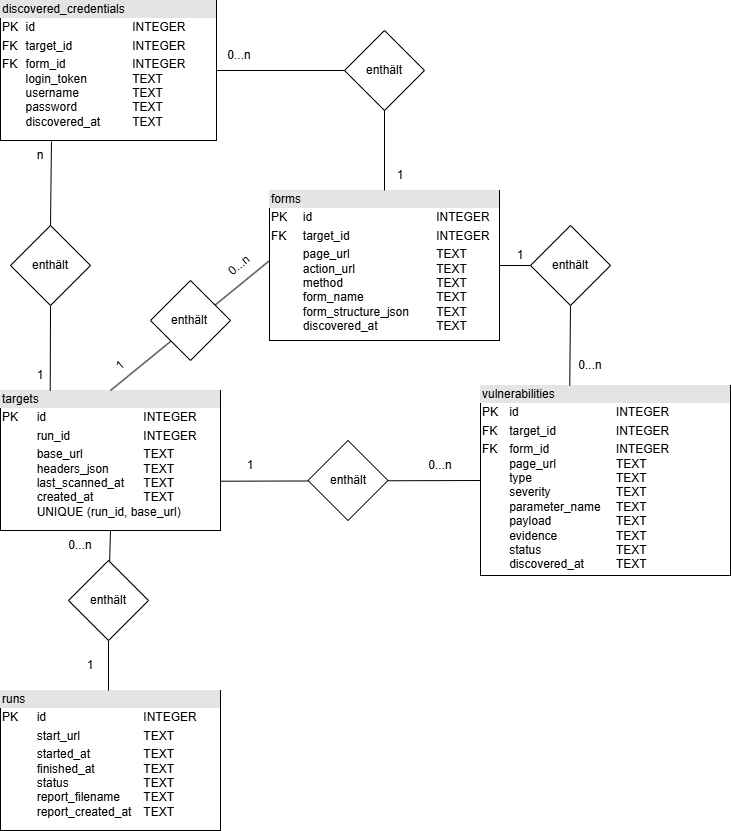

The diagram above was exported from draw.io. Its source (the exported page's mxGraphModel, read from the mxfile embedded in the PNG):
<mxGraphModel dx="1426" dy="841" grid="1" gridSize="10" guides="1" tooltips="1" connect="1" arrows="1" fold="1" page="1" pageScale="1" pageWidth="827" pageHeight="1169" math="0" shadow="0">
  <root>
    <mxCell id="0" />
    <mxCell id="1" parent="0" />
    <mxCell id="9o0cr10Z6BTObPjsmvIt-1" value="&lt;div style=&quot;box-sizing:border-box;width:100%;background:#e4e4e4;padding:2px;&quot;&gt;&lt;font style=&quot;color: rgb(0, 0, 0);&quot;&gt;forms&lt;/font&gt;&lt;/div&gt;&lt;table style=&quot;width:100%;font-size:1em;&quot; cellpadding=&quot;2&quot; cellspacing=&quot;0&quot;&gt;&lt;tbody&gt;&lt;tr&gt;&lt;td&gt;PK&lt;/td&gt;&lt;td&gt;id&lt;span style=&quot;white-space: pre;&quot;&gt;&#09;&lt;/span&gt;&lt;span style=&quot;white-space: pre;&quot;&gt;&#09;&lt;/span&gt;&lt;span style=&quot;white-space: pre;&quot;&gt;&#09;&lt;span style=&quot;white-space: pre;&quot;&gt;&#09;&lt;span style=&quot;white-space: pre;&quot;&gt;&#09;&lt;/span&gt;&lt;/span&gt;&lt;/span&gt;INTEGER&lt;/td&gt;&lt;/tr&gt;&lt;tr&gt;&lt;td&gt;FK&lt;span style=&quot;white-space: pre;&quot;&gt;&#09;&lt;/span&gt;&lt;/td&gt;&lt;td&gt;target_id&lt;span style=&quot;white-space: pre;&quot;&gt;&#09;&lt;/span&gt;&lt;span style=&quot;white-space: pre;&quot;&gt;&#09;&lt;span style=&quot;white-space: pre;&quot;&gt;&#09;&lt;span style=&quot;white-space: pre;&quot;&gt;&#09;&lt;/span&gt;&lt;/span&gt;&lt;/span&gt;INTEGER&lt;/td&gt;&lt;/tr&gt;&lt;tr&gt;&lt;td&gt;&lt;/td&gt;&lt;td&gt;page_url&lt;span style=&quot;white-space: pre;&quot;&gt;&#09;&lt;/span&gt;&lt;span style=&quot;white-space: pre;&quot;&gt;&#09;&lt;span style=&quot;white-space: pre;&quot;&gt;&#09;&lt;span style=&quot;white-space: pre;&quot;&gt;&#09;&lt;/span&gt;&lt;/span&gt;&lt;/span&gt;TEXT&lt;br&gt;action_url&lt;span style=&quot;white-space: pre;&quot;&gt;&#09;&lt;span style=&quot;white-space: pre;&quot;&gt;&#09;&lt;span style=&quot;white-space: pre;&quot;&gt;&#09;&lt;/span&gt;&lt;/span&gt;&lt;/span&gt;TEXT&lt;br&gt;method&lt;span style=&quot;white-space: pre;&quot;&gt;&#09;&lt;/span&gt;&lt;span style=&quot;white-space: pre;&quot;&gt;&#09;&lt;span style=&quot;white-space: pre;&quot;&gt;&#09;&lt;span style=&quot;white-space: pre;&quot;&gt;&#09;&lt;/span&gt;&lt;/span&gt;&lt;/span&gt;TEXT&lt;br&gt;form_name&lt;span style=&quot;white-space: pre;&quot;&gt;&#09;&lt;span style=&quot;white-space: pre;&quot;&gt;&#09;&lt;span style=&quot;white-space: pre;&quot;&gt;&#09;&lt;/span&gt;&lt;/span&gt;&lt;/span&gt;TEXT&lt;br&gt;form_structure_json&lt;span style=&quot;white-space: pre;&quot;&gt;&#09;&lt;/span&gt;TEXT&lt;br&gt;discovered_at&lt;span style=&quot;white-space: pre;&quot;&gt;&#09;&lt;/span&gt;&lt;span style=&quot;white-space: pre;&quot;&gt;&#09;&lt;/span&gt;&lt;span style=&quot;white-space: pre;&quot;&gt;&#09;&lt;/span&gt;TEXT&lt;/td&gt;&lt;/tr&gt;&lt;/tbody&gt;&lt;/table&gt;" style="verticalAlign=top;align=left;overflow=fill;html=1;whiteSpace=wrap;" parent="1" vertex="1">
      <mxGeometry x="299" y="200" width="230" height="150" as="geometry" />
    </mxCell>
    <mxCell id="9o0cr10Z6BTObPjsmvIt-2" value="&lt;div style=&quot;box-sizing:border-box;width:100%;background:#e4e4e4;padding:2px;&quot;&gt;&lt;font style=&quot;color: rgb(0, 0, 0);&quot;&gt;targets&lt;/font&gt;&lt;/div&gt;&lt;table style=&quot;width:100%;font-size:1em;&quot; cellpadding=&quot;2&quot; cellspacing=&quot;0&quot;&gt;&lt;tbody&gt;&lt;tr&gt;&lt;td&gt;PK&lt;span style=&quot;white-space: pre;&quot;&gt;&#09;&lt;/span&gt;&lt;/td&gt;&lt;td&gt;id&lt;span style=&quot;white-space: pre;&quot;&gt;&#09;&lt;/span&gt;&lt;span style=&quot;white-space: pre;&quot;&gt;&#09;&lt;span style=&quot;white-space: pre;&quot;&gt;&#09;&lt;span style=&quot;white-space: pre;&quot;&gt;&#09;&lt;/span&gt;&lt;/span&gt;INTEGER&lt;/span&gt;&lt;/td&gt;&lt;/tr&gt;&lt;tr&gt;&lt;td&gt;&lt;br&gt;&lt;/td&gt;&lt;td&gt;run_id&lt;span style=&quot;white-space: pre;&quot;&gt;&#09;&lt;/span&gt;&lt;span style=&quot;white-space: pre;&quot;&gt;&#09;&lt;span style=&quot;white-space: pre;&quot;&gt;&#09;&lt;/span&gt;&lt;/span&gt;INTEGER&lt;/td&gt;&lt;/tr&gt;&lt;tr&gt;&lt;td&gt;&lt;/td&gt;&lt;td&gt;base_url&lt;span style=&quot;white-space: pre;&quot;&gt;&#09;&lt;/span&gt;&lt;span style=&quot;white-space: pre;&quot;&gt;&#09;&lt;span style=&quot;white-space: pre;&quot;&gt;&#09;&lt;/span&gt;&lt;/span&gt;TEXT&lt;br&gt;headers_json&lt;span style=&quot;white-space: pre;&quot;&gt;&#09;&lt;span style=&quot;white-space: pre;&quot;&gt;&#09;&lt;/span&gt;&lt;/span&gt;TEXT&lt;br&gt;last_scanned_at&lt;span style=&quot;white-space: pre;&quot;&gt;&#09;&lt;/span&gt;TEXT&lt;br&gt;created_at&lt;span style=&quot;white-space: pre;&quot;&gt;&#09;&lt;/span&gt;&lt;span style=&quot;white-space: pre;&quot;&gt;&#09;&lt;/span&gt;TEXT&lt;br&gt;UNIQUE (run_id, base_url)&lt;br&gt;&lt;br&gt;&lt;/td&gt;&lt;/tr&gt;&lt;/tbody&gt;&lt;/table&gt;" style="verticalAlign=top;align=left;overflow=fill;html=1;whiteSpace=wrap;" parent="1" vertex="1">
      <mxGeometry x="30" y="400" width="220" height="140" as="geometry" />
    </mxCell>
    <mxCell id="9o0cr10Z6BTObPjsmvIt-3" value="&lt;div style=&quot;box-sizing:border-box;width:100%;background:#e4e4e4;padding:2px;&quot;&gt;&lt;font style=&quot;color: rgb(0, 0, 0);&quot;&gt;vulnerabilities&lt;/font&gt;&lt;/div&gt;&lt;table style=&quot;width:100%;font-size:1em;&quot; cellpadding=&quot;2&quot; cellspacing=&quot;0&quot;&gt;&lt;tbody&gt;&lt;tr&gt;&lt;td&gt;PK&lt;/td&gt;&lt;td&gt;id&lt;span style=&quot;white-space: pre;&quot;&gt;&#09;&lt;/span&gt;&lt;span style=&quot;white-space: pre;&quot;&gt;&#09;&lt;/span&gt;&lt;span style=&quot;white-space: pre;&quot;&gt;&#09;&lt;/span&gt;&lt;span style=&quot;white-space: pre;&quot;&gt;&#09;&lt;/span&gt;INTEGER&lt;/td&gt;&lt;/tr&gt;&lt;tr&gt;&lt;td&gt;FK&lt;br&gt;&lt;/td&gt;&lt;td&gt;target_id&lt;span style=&quot;white-space: pre;&quot;&gt;&#09;&lt;/span&gt;&lt;span style=&quot;white-space: pre;&quot;&gt;&#09;&lt;/span&gt;&lt;span style=&quot;white-space: pre;&quot;&gt;&#09;&lt;/span&gt;INTEGER&lt;br&gt;&lt;/td&gt;&lt;/tr&gt;&lt;tr&gt;&lt;td&gt;FK&lt;br&gt;&lt;br&gt;&lt;br&gt;&lt;br&gt;&lt;br&gt;&lt;br&gt;&lt;br&gt;&lt;br&gt;&lt;br&gt;&lt;br&gt;&lt;br&gt;&lt;/td&gt;&lt;td&gt;form_id&lt;span style=&quot;white-space: pre;&quot;&gt;&#09;&lt;/span&gt;&lt;span style=&quot;white-space: pre;&quot;&gt;&#09;&lt;/span&gt;&lt;span style=&quot;white-space: pre;&quot;&gt;&#09;&lt;/span&gt;INTEGER&lt;br&gt;page_url&lt;span style=&quot;white-space: pre;&quot;&gt;&#09;&lt;/span&gt;&lt;span style=&quot;white-space: pre;&quot;&gt;&#09;&lt;/span&gt;&lt;span style=&quot;white-space: pre;&quot;&gt;&#09;&lt;/span&gt;TEXT&lt;br&gt;type&lt;span style=&quot;white-space: pre;&quot;&gt;&#09;&lt;/span&gt;&lt;span style=&quot;white-space: pre;&quot;&gt;&#09;&lt;/span&gt;&lt;span style=&quot;white-space: pre;&quot;&gt;&#09;&lt;/span&gt;&lt;span style=&quot;white-space: pre;&quot;&gt;&#09;&lt;/span&gt;TEXT&lt;br&gt;severity&lt;span style=&quot;white-space: pre;&quot;&gt;&#09;&lt;/span&gt;&lt;span style=&quot;white-space: pre;&quot;&gt;&#09;&lt;/span&gt;&lt;span style=&quot;white-space: pre;&quot;&gt;&#09;&lt;/span&gt;TEXT&lt;br&gt;parameter_name&lt;span style=&quot;white-space: pre;&quot;&gt;&#09;&lt;/span&gt;TEXT&lt;br&gt;payload&lt;span style=&quot;white-space: pre;&quot;&gt;&#09;&lt;/span&gt;&lt;span style=&quot;white-space: pre;&quot;&gt;&#09;&lt;/span&gt;&lt;span style=&quot;white-space: pre;&quot;&gt;&#09;&lt;/span&gt;TEXT&lt;br&gt;evidence&lt;span style=&quot;white-space: pre;&quot;&gt;&#09;&lt;/span&gt;&lt;span style=&quot;white-space: pre;&quot;&gt;&#09;&lt;/span&gt;&lt;span style=&quot;white-space: pre;&quot;&gt;&#09;&lt;/span&gt;TEXT&lt;br&gt;status&lt;span style=&quot;white-space: pre;&quot;&gt;&#09;&lt;/span&gt;&lt;span style=&quot;white-space: pre;&quot;&gt;&#09;&lt;/span&gt;&lt;span style=&quot;white-space: pre;&quot;&gt;&#09;&lt;/span&gt;TEXT&lt;br&gt;discovered_at&lt;span style=&quot;white-space: pre;&quot;&gt;&#09;&lt;/span&gt;&lt;span style=&quot;white-space: pre;&quot;&gt;&#09;&lt;/span&gt;TEXT&lt;br&gt;&lt;br&gt;&lt;br&gt;&lt;/td&gt;&lt;/tr&gt;&lt;/tbody&gt;&lt;/table&gt;" style="verticalAlign=top;align=left;overflow=fill;html=1;whiteSpace=wrap;" parent="1" vertex="1">
      <mxGeometry x="510" y="395" width="250" height="190" as="geometry" />
    </mxCell>
    <mxCell id="9o0cr10Z6BTObPjsmvIt-5" value="&lt;div style=&quot;box-sizing:border-box;width:100%;background:#e4e4e4;padding:2px;&quot;&gt;&lt;font style=&quot;color: rgb(0, 0, 0);&quot;&gt;discovered_credentials&lt;/font&gt;&lt;/div&gt;&lt;table style=&quot;width:100%;font-size:1em;&quot; cellpadding=&quot;2&quot; cellspacing=&quot;0&quot;&gt;&lt;tbody&gt;&lt;tr&gt;&lt;td&gt;PK&lt;/td&gt;&lt;td&gt;id&lt;span style=&quot;white-space: pre;&quot;&gt;&#09;&lt;/span&gt;&lt;span style=&quot;white-space: pre;&quot;&gt;&#09;&lt;/span&gt;&lt;span style=&quot;white-space: pre;&quot;&gt;&#09;&lt;/span&gt;&lt;span style=&quot;white-space: pre;&quot;&gt;&#09;&lt;/span&gt;INTEGER&lt;br&gt;&lt;/td&gt;&lt;/tr&gt;&lt;tr&gt;&lt;td&gt;FK&lt;br&gt;&lt;/td&gt;&lt;td&gt;target_id&lt;span style=&quot;white-space: pre;&quot;&gt;&#09;&lt;/span&gt;&lt;span style=&quot;white-space: pre;&quot;&gt;&#09;&lt;/span&gt;&lt;span style=&quot;white-space: pre;&quot;&gt;&#09;&lt;/span&gt;INTEGER&lt;br&gt;&lt;/td&gt;&lt;/tr&gt;&lt;tr&gt;&lt;td&gt;FK&lt;br&gt;&lt;br&gt;&lt;br&gt;&lt;br&gt;&lt;br&gt;&lt;br&gt;&lt;/td&gt;&lt;td&gt;form_id&lt;span style=&quot;white-space: pre;&quot;&gt;&#09;&lt;/span&gt;&lt;span style=&quot;white-space: pre;&quot;&gt;&#09;&lt;/span&gt;&lt;span style=&quot;white-space: pre;&quot;&gt;&#09;&lt;/span&gt;INTEGER&lt;br&gt;login_token&lt;span style=&quot;white-space: pre;&quot;&gt;&#09;&lt;/span&gt;&lt;span style=&quot;white-space: pre;&quot;&gt;&#09;&lt;/span&gt;TEXT&lt;br&gt;username&lt;span style=&quot;white-space: pre;&quot;&gt;&#09;&lt;/span&gt;&lt;span style=&quot;white-space: pre;&quot;&gt;&#09;&lt;/span&gt;TEXT&lt;br&gt;password&lt;span style=&quot;white-space: pre;&quot;&gt;&#09;&lt;/span&gt;&lt;span style=&quot;white-space: pre;&quot;&gt;&#09;&lt;/span&gt;&lt;span style=&quot;white-space: pre;&quot;&gt;&#09;&lt;/span&gt;TEXT&lt;br&gt;discovered_at&lt;span style=&quot;white-space: pre;&quot;&gt;&#09;&lt;/span&gt;&lt;span style=&quot;white-space: pre;&quot;&gt;&#09;&lt;/span&gt;TEXT&lt;br&gt;&lt;br&gt;&lt;/td&gt;&lt;/tr&gt;&lt;/tbody&gt;&lt;/table&gt;" style="verticalAlign=top;align=left;overflow=fill;html=1;whiteSpace=wrap;" parent="1" vertex="1">
      <mxGeometry x="30" y="10" width="216" height="140" as="geometry" />
    </mxCell>
    <mxCell id="9o0cr10Z6BTObPjsmvIt-7" value="" style="endArrow=none;html=1;rounded=0;exitX=0.5;exitY=0;exitDx=0;exitDy=0;entryX=-0.001;entryY=0.469;entryDx=0;entryDy=0;entryPerimeter=0;" parent="1" source="9o0cr10Z6BTObPjsmvIt-2" target="9o0cr10Z6BTObPjsmvIt-1" edge="1">
      <mxGeometry width="50" height="50" relative="1" as="geometry">
        <mxPoint x="290" y="350" as="sourcePoint" />
        <mxPoint x="340" y="300" as="targetPoint" />
      </mxGeometry>
    </mxCell>
    <mxCell id="9o0cr10Z6BTObPjsmvIt-8" value="1" style="text;html=1;align=center;verticalAlign=middle;whiteSpace=wrap;rounded=0;rotation=-40;" parent="1" vertex="1">
      <mxGeometry x="120" y="360" width="60" height="30" as="geometry" />
    </mxCell>
    <mxCell id="9o0cr10Z6BTObPjsmvIt-9" value="0...n" style="text;html=1;align=center;verticalAlign=middle;whiteSpace=wrap;rounded=0;rotation=-40;" parent="1" vertex="1">
      <mxGeometry x="239" y="260" width="60" height="30" as="geometry" />
    </mxCell>
    <mxCell id="9o0cr10Z6BTObPjsmvIt-10" value="" style="rhombus;whiteSpace=wrap;html=1;" parent="1" vertex="1">
      <mxGeometry x="180" y="290" width="80" height="80" as="geometry" />
    </mxCell>
    <mxCell id="9o0cr10Z6BTObPjsmvIt-11" value="enthält" style="text;html=1;align=center;verticalAlign=middle;whiteSpace=wrap;rounded=0;" parent="1" vertex="1">
      <mxGeometry x="189" y="315" width="60" height="30" as="geometry" />
    </mxCell>
    <mxCell id="9o0cr10Z6BTObPjsmvIt-12" value="" style="endArrow=none;html=1;rounded=0;exitX=1.002;exitY=0.648;exitDx=0;exitDy=0;entryX=0;entryY=0.5;entryDx=0;entryDy=0;exitPerimeter=0;" parent="1" source="9o0cr10Z6BTObPjsmvIt-2" target="9o0cr10Z6BTObPjsmvIt-3" edge="1">
      <mxGeometry width="50" height="50" relative="1" as="geometry">
        <mxPoint x="248.5" y="470" as="sourcePoint" />
        <mxPoint x="407.5" y="340" as="targetPoint" />
      </mxGeometry>
    </mxCell>
    <mxCell id="9o0cr10Z6BTObPjsmvIt-13" value="1" style="text;html=1;align=center;verticalAlign=middle;whiteSpace=wrap;rounded=0;rotation=0;" parent="1" vertex="1">
      <mxGeometry x="250" y="460" width="60" height="30" as="geometry" />
    </mxCell>
    <mxCell id="9o0cr10Z6BTObPjsmvIt-14" value="0...n" style="text;html=1;align=center;verticalAlign=middle;whiteSpace=wrap;rounded=0;rotation=0;" parent="1" vertex="1">
      <mxGeometry x="440" y="460" width="60" height="30" as="geometry" />
    </mxCell>
    <mxCell id="9o0cr10Z6BTObPjsmvIt-15" value="" style="rhombus;whiteSpace=wrap;html=1;" parent="1" vertex="1">
      <mxGeometry x="337.5" y="450" width="80" height="80" as="geometry" />
    </mxCell>
    <mxCell id="9o0cr10Z6BTObPjsmvIt-16" value="enthält" style="text;html=1;align=center;verticalAlign=middle;whiteSpace=wrap;rounded=0;" parent="1" vertex="1">
      <mxGeometry x="347.5" y="475" width="60" height="30" as="geometry" />
    </mxCell>
    <mxCell id="9o0cr10Z6BTObPjsmvIt-17" value="" style="endArrow=none;html=1;rounded=0;exitX=1;exitY=0.5;exitDx=0;exitDy=0;" parent="1" source="9o0cr10Z6BTObPjsmvIt-1" target="9o0cr10Z6BTObPjsmvIt-18" edge="1">
      <mxGeometry width="50" height="50" relative="1" as="geometry">
        <mxPoint x="410" y="340" as="sourcePoint" />
        <mxPoint x="600" y="275" as="targetPoint" />
      </mxGeometry>
    </mxCell>
    <mxCell id="9o0cr10Z6BTObPjsmvIt-18" value="" style="rhombus;whiteSpace=wrap;html=1;" parent="1" vertex="1">
      <mxGeometry x="560" y="235" width="80" height="80" as="geometry" />
    </mxCell>
    <mxCell id="9o0cr10Z6BTObPjsmvIt-19" value="enthält" style="text;html=1;align=center;verticalAlign=middle;whiteSpace=wrap;rounded=0;" parent="1" vertex="1">
      <mxGeometry x="570" y="260" width="60" height="30" as="geometry" />
    </mxCell>
    <mxCell id="9o0cr10Z6BTObPjsmvIt-20" value="1" style="text;html=1;align=center;verticalAlign=middle;whiteSpace=wrap;rounded=0;" parent="1" vertex="1">
      <mxGeometry x="520" y="250" width="60" height="30" as="geometry" />
    </mxCell>
    <mxCell id="9o0cr10Z6BTObPjsmvIt-21" value="" style="endArrow=none;html=1;rounded=0;exitX=0.357;exitY=0;exitDx=0;exitDy=0;exitPerimeter=0;entryX=0.5;entryY=1;entryDx=0;entryDy=0;" parent="1" source="9o0cr10Z6BTObPjsmvIt-3" target="9o0cr10Z6BTObPjsmvIt-18" edge="1">
      <mxGeometry width="50" height="50" relative="1" as="geometry">
        <mxPoint x="410" y="340" as="sourcePoint" />
        <mxPoint x="460" y="290" as="targetPoint" />
      </mxGeometry>
    </mxCell>
    <mxCell id="9o0cr10Z6BTObPjsmvIt-22" value="0...n" style="text;html=1;align=center;verticalAlign=middle;whiteSpace=wrap;rounded=0;rotation=0;" parent="1" vertex="1">
      <mxGeometry x="590" y="360" width="60" height="30" as="geometry" />
    </mxCell>
    <mxCell id="9o0cr10Z6BTObPjsmvIt-23" value="" style="endArrow=none;html=1;rounded=0;entryX=0.236;entryY=1.007;entryDx=0;entryDy=0;exitX=0.5;exitY=0;exitDx=0;exitDy=0;entryPerimeter=0;" parent="1" source="9o0cr10Z6BTObPjsmvIt-26" target="9o0cr10Z6BTObPjsmvIt-5" edge="1">
      <mxGeometry width="50" height="50" relative="1" as="geometry">
        <mxPoint x="350" y="250" as="sourcePoint" />
        <mxPoint x="400" y="200" as="targetPoint" />
      </mxGeometry>
    </mxCell>
    <mxCell id="9o0cr10Z6BTObPjsmvIt-27" value="" style="endArrow=none;html=1;rounded=0;entryX=0.5;entryY=1;entryDx=0;entryDy=0;exitX=0.226;exitY=0.003;exitDx=0;exitDy=0;exitPerimeter=0;" parent="1" source="9o0cr10Z6BTObPjsmvIt-2" target="9o0cr10Z6BTObPjsmvIt-26" edge="1">
      <mxGeometry width="50" height="50" relative="1" as="geometry">
        <mxPoint x="85" y="400" as="sourcePoint" />
        <mxPoint x="84" y="150" as="targetPoint" />
      </mxGeometry>
    </mxCell>
    <mxCell id="9o0cr10Z6BTObPjsmvIt-26" value="enthält" style="rhombus;whiteSpace=wrap;html=1;" parent="1" vertex="1">
      <mxGeometry x="40" y="235" width="80" height="80" as="geometry" />
    </mxCell>
    <mxCell id="9o0cr10Z6BTObPjsmvIt-28" value="1" style="text;html=1;align=center;verticalAlign=middle;whiteSpace=wrap;rounded=0;rotation=0;" parent="1" vertex="1">
      <mxGeometry x="40" y="370" width="60" height="30" as="geometry" />
    </mxCell>
    <mxCell id="9o0cr10Z6BTObPjsmvIt-29" value="n" style="text;html=1;align=center;verticalAlign=middle;whiteSpace=wrap;rounded=0;rotation=0;" parent="1" vertex="1">
      <mxGeometry x="40" y="150" width="60" height="30" as="geometry" />
    </mxCell>
    <mxCell id="9o0cr10Z6BTObPjsmvIt-30" value="" style="endArrow=none;html=1;rounded=0;exitX=1;exitY=0.5;exitDx=0;exitDy=0;entryX=0;entryY=0.5;entryDx=0;entryDy=0;" parent="1" source="9o0cr10Z6BTObPjsmvIt-5" target="9o0cr10Z6BTObPjsmvIt-31" edge="1">
      <mxGeometry width="50" height="50" relative="1" as="geometry">
        <mxPoint x="100" y="200" as="sourcePoint" />
        <mxPoint x="370" y="90" as="targetPoint" />
      </mxGeometry>
    </mxCell>
    <mxCell id="9o0cr10Z6BTObPjsmvIt-31" value="enthält" style="rhombus;whiteSpace=wrap;html=1;" parent="1" vertex="1">
      <mxGeometry x="374" y="40" width="80" height="80" as="geometry" />
    </mxCell>
    <mxCell id="9o0cr10Z6BTObPjsmvIt-32" value="" style="endArrow=none;html=1;rounded=0;exitX=0.5;exitY=0;exitDx=0;exitDy=0;entryX=0.5;entryY=1;entryDx=0;entryDy=0;" parent="1" source="9o0cr10Z6BTObPjsmvIt-1" target="9o0cr10Z6BTObPjsmvIt-31" edge="1">
      <mxGeometry width="50" height="50" relative="1" as="geometry">
        <mxPoint x="256" y="90" as="sourcePoint" />
        <mxPoint x="384" y="90" as="targetPoint" />
      </mxGeometry>
    </mxCell>
    <mxCell id="9o0cr10Z6BTObPjsmvIt-33" value="1" style="text;html=1;align=center;verticalAlign=middle;whiteSpace=wrap;rounded=0;rotation=0;" parent="1" vertex="1">
      <mxGeometry x="400" y="170" width="60" height="30" as="geometry" />
    </mxCell>
    <mxCell id="9o0cr10Z6BTObPjsmvIt-34" value="0...n" style="text;html=1;align=center;verticalAlign=middle;whiteSpace=wrap;rounded=0;rotation=0;" parent="1" vertex="1">
      <mxGeometry x="239" y="50" width="60" height="30" as="geometry" />
    </mxCell>
    <mxCell id="DFZszWTBp5DeRB2ZCG0W-1" value="&lt;div style=&quot;box-sizing:border-box;width:100%;background:#e4e4e4;padding:2px;&quot;&gt;&lt;font style=&quot;color: rgb(0, 0, 0);&quot;&gt;runs&lt;/font&gt;&lt;/div&gt;&lt;table style=&quot;width:100%;font-size:1em;&quot; cellpadding=&quot;2&quot; cellspacing=&quot;0&quot;&gt;&lt;tbody&gt;&lt;tr&gt;&lt;td&gt;PK&lt;span style=&quot;white-space: pre;&quot;&gt;&#09;&lt;/span&gt;&lt;/td&gt;&lt;td&gt;id&lt;span style=&quot;white-space: pre;&quot;&gt;&#09;&lt;/span&gt;&lt;span style=&quot;white-space: pre;&quot;&gt;&#09;&lt;span style=&quot;white-space: pre;&quot;&gt;&#09;&lt;span style=&quot;white-space: pre;&quot;&gt;&#09;&lt;/span&gt;&lt;/span&gt;INTEGER&lt;/span&gt;&lt;/td&gt;&lt;/tr&gt;&lt;tr&gt;&lt;td&gt;&lt;br&gt;&lt;/td&gt;&lt;td&gt;start_url&lt;span style=&quot;white-space: pre;&quot;&gt;&#09;&lt;/span&gt;&lt;span style=&quot;white-space: pre;&quot;&gt;&#09;&lt;/span&gt;&lt;span style=&quot;white-space: pre;&quot;&gt;&#09;&lt;/span&gt;TEXT&lt;/td&gt;&lt;/tr&gt;&lt;tr&gt;&lt;td&gt;&lt;/td&gt;&lt;td&gt;started_at&lt;span style=&quot;white-space: pre;&quot;&gt;&#09;&lt;/span&gt;&lt;span style=&quot;white-space: pre;&quot;&gt;&#09;&lt;/span&gt;TEXT&amp;nbsp;&lt;br&gt;finished_at&lt;span style=&quot;white-space: pre;&quot;&gt;&#09;&lt;/span&gt;&lt;span style=&quot;white-space: pre;&quot;&gt;&#09;&lt;/span&gt;TEXT&lt;br&gt;status&lt;span style=&quot;white-space: pre;&quot;&gt;&#09;&lt;/span&gt;&lt;span style=&quot;white-space: pre;&quot;&gt;&#09;&lt;span style=&quot;white-space: pre;&quot;&gt;&#09;&lt;/span&gt;&lt;/span&gt;TEXT&amp;nbsp;&lt;br&gt;report_filename&lt;span style=&quot;white-space: pre;&quot;&gt;&#09;&lt;/span&gt;TEXT&lt;br&gt;report_created_at&lt;span style=&quot;white-space: pre;&quot;&gt;&#09;&lt;/span&gt;TEXT&lt;br&gt;&lt;br&gt;&lt;/td&gt;&lt;/tr&gt;&lt;/tbody&gt;&lt;/table&gt;" style="verticalAlign=top;align=left;overflow=fill;html=1;whiteSpace=wrap;" parent="1" vertex="1">
      <mxGeometry x="30" y="700" width="220" height="140" as="geometry" />
    </mxCell>
    <mxCell id="DFZszWTBp5DeRB2ZCG0W-4" value="" style="endArrow=none;html=1;rounded=0;entryX=0.491;entryY=0;entryDx=0;entryDy=0;entryPerimeter=0;" parent="1" target="DFZszWTBp5DeRB2ZCG0W-1" edge="1">
      <mxGeometry width="50" height="50" relative="1" as="geometry">
        <mxPoint x="138" y="650" as="sourcePoint" />
        <mxPoint x="137" y="698" as="targetPoint" />
      </mxGeometry>
    </mxCell>
    <mxCell id="DFZszWTBp5DeRB2ZCG0W-5" value="1" style="text;html=1;align=center;verticalAlign=middle;whiteSpace=wrap;rounded=0;rotation=0;" parent="1" vertex="1">
      <mxGeometry x="90" y="660" width="60" height="30" as="geometry" />
    </mxCell>
    <mxCell id="DFZszWTBp5DeRB2ZCG0W-6" value="0...n" style="text;html=1;align=center;verticalAlign=middle;whiteSpace=wrap;rounded=0;rotation=0;" parent="1" vertex="1">
      <mxGeometry x="80" y="540" width="60" height="30" as="geometry" />
    </mxCell>
    <mxCell id="DFZszWTBp5DeRB2ZCG0W-7" value="" style="rhombus;whiteSpace=wrap;html=1;" parent="1" vertex="1">
      <mxGeometry x="98" y="570" width="80" height="80" as="geometry" />
    </mxCell>
    <mxCell id="DFZszWTBp5DeRB2ZCG0W-8" value="enthält" style="text;html=1;align=center;verticalAlign=middle;whiteSpace=wrap;rounded=0;" parent="1" vertex="1">
      <mxGeometry x="108" y="595" width="60" height="30" as="geometry" />
    </mxCell>
    <mxCell id="DFZszWTBp5DeRB2ZCG0W-9" value="" style="endArrow=none;html=1;rounded=0;exitX=0.5;exitY=1;exitDx=0;exitDy=0;" parent="1" source="9o0cr10Z6BTObPjsmvIt-2" target="DFZszWTBp5DeRB2ZCG0W-7" edge="1">
      <mxGeometry width="50" height="50" relative="1" as="geometry">
        <mxPoint x="148" y="660" as="sourcePoint" />
        <mxPoint x="147" y="708" as="targetPoint" />
      </mxGeometry>
    </mxCell>
  </root>
</mxGraphModel>